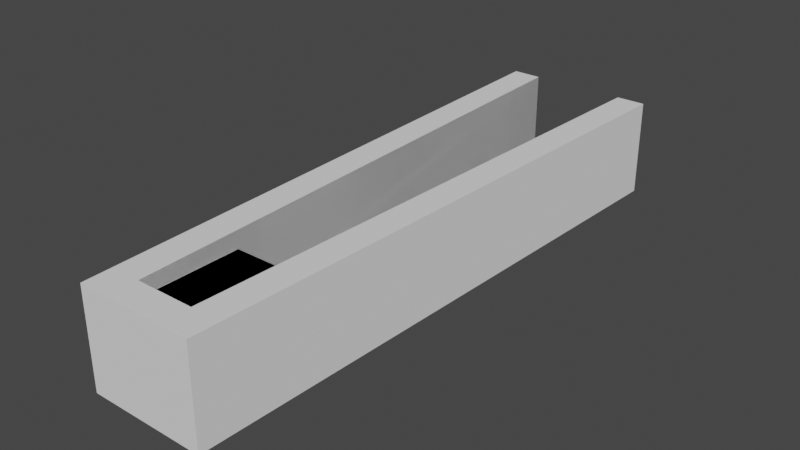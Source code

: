 # Source: A06_8_Pin_a.blend  (saved by Blender 2.93.20; exported with 4.5.12 LTS)
import bpy
from mathutils import Matrix  # noqa: F401  (used for matrix-valued properties, if any)

bpy.ops.wm.read_factory_settings(use_empty=True)
scene = bpy.context.scene
scene.name = 'Scene'

# ---- collections
col_collection = bpy.data.collections.new('Collection'); scene.collection.children.link(col_collection)

# ---- node groups
ng_auto_smooth = bpy.data.node_groups.new('Auto Smooth', 'GeometryNodeTree')
_s = ng_auto_smooth.interface.new_socket(name='Geometry', in_out='OUTPUT', socket_type='NodeSocketGeometry')
_s = ng_auto_smooth.interface.new_socket(name='Geometry', in_out='INPUT', socket_type='NodeSocketGeometry')
_s = ng_auto_smooth.interface.new_socket(name='Angle', in_out='INPUT', socket_type='NodeSocketFloat')
_s.subtype = 'ANGLE'
_s.min_value = 0.0
_s.max_value = 3.142
ng_auto_smooth.is_modifier = True
_N = ng_auto_smooth.nodes; _L = ng_auto_smooth.links
n0 = _N.new('NodeGroupOutput'); n0.name = 'Group Output'; n0.location = (480, -100)
n1 = _N.new('NodeGroupInput'); n1.name = 'Group Input'; n1.location = (-420, -300)
n2 = _N.new('NodeGroupInput'); n2.name = 'Group Input.001'; n2.location = (-60, -100)
n3 = _N.new('GeometryNodeSetShadeSmooth'); n3.name = 'Set Shade Smooth'; n3.location = (120, -100)
n3.domain = 'EDGE'
n4 = _N.new('GeometryNodeSetShadeSmooth'); n4.name = 'Set Shade Smooth.001'; n4.location = (300, -100)
n5 = _N.new('GeometryNodeInputMeshEdgeAngle'); n5.name = 'Edge Angle'; n5.location = (-420, -220)
n6 = _N.new('GeometryNodeInputEdgeSmooth'); n6.name = 'Is Edge Smooth'; n6.location = (-60, -160)
n7 = _N.new('GeometryNodeInputShadeSmooth'); n7.name = 'Is Face Smooth'; n7.location = (-240, -340)
n8 = _N.new('FunctionNodeBooleanMath'); n8.name = 'Boolean Math'; n8.location = (-60, -220)
n9 = _N.new('FunctionNodeCompare'); n9.name = 'Compare'; n9.location = (-240, -180)
n9.operation = 'LESS_EQUAL'
_L.new(n5.outputs[0], n9.inputs[0])
_L.new(n4.outputs[0], n0.inputs[0])
_L.new(n1.outputs[1], n9.inputs[1])
_L.new(n9.outputs[0], n8.inputs[0])
_L.new(n7.outputs[0], n8.inputs[1])
_L.new(n2.outputs[0], n3.inputs[0])
_L.new(n6.outputs[0], n3.inputs[1])
_L.new(n3.outputs[0], n4.inputs[0])
_L.new(n8.outputs[0], n3.inputs[2])
n0.is_active_output = True

# ---- world
world_world = bpy.data.worlds.new('World'); scene.world = world_world
world_world.use_nodes = True; world_world.node_tree.nodes.clear()
_N = world_world.node_tree.nodes; _L = world_world.node_tree.links
n0 = _N.new('ShaderNodeOutputWorld'); n0.name = 'World Output'; n0.location = (300, 300)
n1 = _N.new('ShaderNodeBackground'); n1.name = 'Background'; n1.location = (10, 300)
n1.inputs[0].default_value = (0.05088, 0.05088, 0.05088, 1.0)
_L.new(n1.outputs[0], n0.inputs[0])
n0.is_active_output = True
world_world.color = (0.05088, 0.05088, 0.05088)
world_world.use_sun_shadow = False
world_world.sun_shadow_jitter_overblur = 0.0

# ---- meshes
me_plane = bpy.data.meshes.new('Plane')
me_plane.from_pydata([(0.0, 0.0, 0.0), (12.0, 0.0, 0.0), (9.0, 0.2609, 0.0), (3.0, 0.2609, 0.0), (0.0, 0.0, 10.0), (12.0, 0.0, 10.0), (3.0, 0.2609, 8.5), (3.0, 0.2609, 1.5), (9.0, 0.2609, 8.5), (9.0, 0.2609, 1.5), (9.0, 0.2609, 10.0), (3.0, 0.2609, 10.0), (-2.0, 5.218, 0.0), (14.0, 5.218, 0.0), (11.0, 5.217, 0.0), (1.0, 5.217, 0.0), (-2.0, 5.218, 10.0), (14.0, 5.218, 10.0), (11.0, 5.217, 10.0), (1.0, 5.217, 10.0), (3.0, 1.13, 1.5), (9.0, 1.13, 1.5), (3.0, 1.13, 8.5), (9.0, 1.13, 8.5)], [], [(12, 0, 4, 16), (16, 4, 5, 17, 18, 10, 11, 19), (0, 1, 5, 4), (12, 15, 3, 2, 14, 13, 1, 0), (1, 13, 17, 5), (15, 19, 16, 12), (13, 17, 18, 14), (20, 22, 23, 21), (6, 8, 23, 22), (7, 6, 22, 20), (8, 9, 21, 23), (9, 7, 20, 21), (17, 13, 14, 2, 9, 8, 10, 18), (12, 16, 19, 11, 6, 7, 3, 15), (2, 3, 7, 9), (10, 8, 6, 11), (7, 6, 8, 9), (2, 9, 8, 10, 18, 14), (11, 6, 7, 3, 15, 19), (3, 19, 15), (8, 22, 23), (6, 22, 8), (20, 22, 21), (21, 22, 23), (21, 3, 20), (2, 3, 21), (6, 11, 19, 3, 7), (9, 2, 18, 10, 8), (18, 2, 14), (7, 9, 3), (2, 9, 3), (18, 14, 13), (18, 13, 17), (12, 19, 16), (15, 19, 12)])
_uv = me_plane.uv_layers.new(name='UVMap')
_uv.uv.foreach_set('vector', [0.0, 0.0, 0.0, 0.0, 0.0, 0.0, 0.0, 0.0, 0.0, 0.0, 0.0, 0.0, 0.0, 0.0, 0.0, 0.0, 0.0, 0.0, 0.0, 0.0, 0.0, 0.0, 0.0, 0.0, 0.0, 0.0, 0.0, 0.0, 0.0, 0.0, 0.0, 0.0, 0.0, 0.0, 0.0, 0.0, 0.0, 0.0, 0.0, 0.0, 0.0, 0.0, 0.0, 0.0, 0.0, 0.0, 0.0, 0.0, 0.0, 0.0, 0.0, 0.0, 0.0, 0.0, 0.0, 0.0, 0.0, 0.0, 0.0, 0.0, 0.0, 0.0, 0.0, 0.0, 0.0, 0.0, 0.0, 0.0, 0.0, 0.0, 0.0, 0.0, 0.0, 0.0, 0.0, 0.0, 0.0, 0.0, 0.0, 0.0, 0.0, 0.0, 0.0, 0.0, 0.0, 0.0, 0.0, 0.0, 0.0, 0.0, 0.0, 0.0, 0.0, 0.0, 0.0, 0.0, 0.0, 0.0, 0.0, 0.0, 0.0, 0.0, 0.0, 0.0, 0.0, 0.0, 0.0, 0.0, 0.0, 0.0, 0.0, 0.0, 0.0, 0.0, 0.0, 0.0, 0.0, 0.0, 0.0, 0.0, 0.0, 0.0, 0.0, 0.0, 0.0, 0.0, 0.0, 0.0, 0.0, 0.0, 0.0, 0.0, 0.0, 0.0, 0.0, 0.0, 0.0, 0.0, 0.0, 0.0, 0.0, 0.0, 0.0, 0.0, 0.0, 0.0, 0.0, 0.0, 0.0, 0.0, 0.0, 0.0, 0.0, 0.0, 0.0, 0.0, 0.0, 0.0, 0.0, 0.0, 0.0, 0.0, 0.0, 0.0, 0.0, 0.0, 0.0, 0.0, 0.0, 0.0, 0.0, 0.0, 0.0, 0.0, 0.0, 0.0, 0.0, 0.0, 0.0, 0.0, 0.0, 0.0, 0.0, 0.0, 0.0, 0.0, 0.0, 0.0, 0.0, 0.0, 0.0, 0.0, 0.0, 0.0, 0.0, 0.0, 0.0, 0.0, 0.0, 0.0, 0.0, 0.0, 0.0, 0.0, 0.0, 0.0, 0.0, 0.0, 0.0, 0.0, 0.0, 0.0, 0.0, 0.0, 0.0, 0.0, 0.0, 0.0, 0.0, 0.0, 0.0, 0.0, 0.0, 0.0, 0.0, 0.0, 0.0, 0.0, 0.0, 0.0, 0.0, 0.0, 0.0, 0.0, 0.0, 0.0, 0.0, 0.0, 0.0, 0.0, 0.0, 0.0, 0.0, 0.0, 0.0, 0.0, 0.0, 0.0, 0.0, 0.0, 0.0, 0.0, 0.0, 0.0, 0.0, 0.0, 0.0, 0.0, 0.0, 0.0, 0.0, 0.0, 0.0, 0.0, 0.0, 0.0, 0.0, 0.0, 0.0, 0.0, 0.0, 0.0, 0.0, 0.0, 0.0, 0.0, 0.0, 0.0, 0.0, 0.0, 0.0, 0.0, 0.0, 0.0, 0.0, 0.0, 0.0, 0.0, 0.0, 0.0, 0.0, 0.0, 0.0, 0.0, 0.0, 0.0])
me_plane.use_remesh_fix_poles = True
me_plane.use_remesh_preserve_attributes = False
me_plane.update()

# ---- objects
ob_plane = bpy.data.objects.new('Plane', me_plane)

# ---- transforms, parenting, visibility, modifiers, constraints
ob_plane.location = (3.0, 0.0, 0.0)
ob_plane.scale = (1.0, 11.5, 1.0)
_m = ob_plane.modifiers.new('Auto Smooth', 'NODES')
_m.node_group = ng_auto_smooth
_gi = [s.identifier for s in ng_auto_smooth.interface.items_tree if s.item_type == 'SOCKET' and s.in_out == 'INPUT']
_m[_gi[1]] = 0.5236  # Angle

# ---- collection membership
col_collection.objects.link(ob_plane)

# ---- scene / render settings (as saved in the file)
scene.frame_start = 1; scene.frame_end = 250; scene.frame_set(13)
scene.render.engine = 'BLENDER_EEVEE_NEXT'
scene.cycles.use_denoising = False
scene.cycles.samples = 128
scene.cycles.sampling_pattern = 'TABULATED_SOBOL'
scene.cycles.use_adaptive_sampling = False
scene.cycles.use_light_tree = False
scene.view_settings.view_transform = 'Filmic'
scene.unit_settings.scale_length = 0.001
bpy.context.view_layer.update()

# ---- added for rendering (the .blend has no active camera and no usable light): camera, sun
cam_auto = bpy.data.cameras.new('AutoCamera')
cam_auto.lens = 50.0
cam_auto.sensor_width = 36.0
cam_auto.clip_end = 1021.34
ob_auto_camera = bpy.data.objects.new('AutoCamera', cam_auto)
scene.collection.objects.link(ob_auto_camera)
ob_auto_camera.location = (67.196, -39.8339, 51.5568)
ob_auto_camera.rotation_euler = (1.09748, -7.21219e-08, 0.694738)
scene.camera = ob_auto_camera
light_auto_sun = bpy.data.lights.new('AutoSun', 'SUN')
light_auto_sun.energy = 3.0
light_auto_sun.angle = 0.0523599
ob_auto_sun = bpy.data.objects.new('AutoSun', light_auto_sun)
scene.collection.objects.link(ob_auto_sun)
ob_auto_sun.rotation_euler = (0.872665, 0.174533, 0.523599)
bpy.context.view_layer.update()
